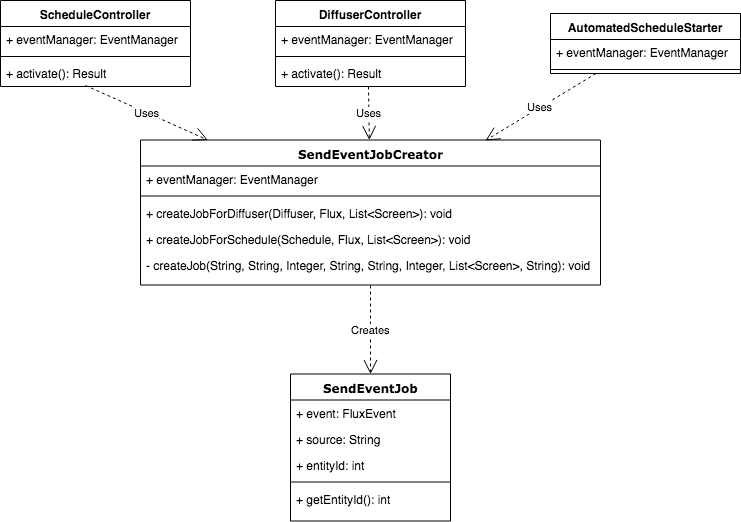

The diagram above was exported from draw.io. Its source (the exported page's mxGraphModel, read from the mxfile embedded in the PNG):
<mxGraphModel dx="918" dy="544" grid="1" gridSize="10" guides="1" tooltips="1" connect="1" arrows="1" fold="1" page="1" pageScale="1" pageWidth="850" pageHeight="1100" math="0" shadow="0">
  <root>
    <mxCell id="0" />
    <mxCell id="1" parent="0" />
    <mxCell id="jSyEVjezpcwKOSyxAV6v-1" value="SendEventJobCreator&lt;br&gt;" style="swimlane;html=1;fontStyle=1;align=center;verticalAlign=top;childLayout=stackLayout;horizontal=1;startSize=26;horizontalStack=0;resizeParent=1;resizeLast=0;collapsible=1;marginBottom=0;swimlaneFillColor=#ffffff;rounded=0;shadow=0;comic=0;labelBackgroundColor=none;strokeColor=#000000;strokeWidth=1;fillColor=none;fontFamily=Verdana;fontSize=12;fontColor=#000000;" vertex="1" parent="1">
      <mxGeometry x="180" y="269.5" width="460" height="145" as="geometry" />
    </mxCell>
    <mxCell id="jSyEVjezpcwKOSyxAV6v-2" value="+ eventManager: EventManager" style="text;html=1;strokeColor=none;fillColor=none;align=left;verticalAlign=top;spacingLeft=4;spacingRight=4;whiteSpace=wrap;overflow=hidden;rotatable=0;points=[[0,0.5],[1,0.5]];portConstraint=eastwest;" vertex="1" parent="jSyEVjezpcwKOSyxAV6v-1">
      <mxGeometry y="26" width="460" height="26" as="geometry" />
    </mxCell>
    <mxCell id="jSyEVjezpcwKOSyxAV6v-3" value="" style="line;html=1;strokeWidth=1;fillColor=none;align=left;verticalAlign=middle;spacingTop=-1;spacingLeft=3;spacingRight=3;rotatable=0;labelPosition=right;points=[];portConstraint=eastwest;" vertex="1" parent="jSyEVjezpcwKOSyxAV6v-1">
      <mxGeometry y="52" width="460" height="8" as="geometry" />
    </mxCell>
    <mxCell id="jSyEVjezpcwKOSyxAV6v-4" value="+ createJobForDiffuser(Diffuser, Flux, List&amp;lt;Screen&amp;gt;): void" style="text;html=1;strokeColor=none;fillColor=none;align=left;verticalAlign=top;spacingLeft=4;spacingRight=4;whiteSpace=wrap;overflow=hidden;rotatable=0;points=[[0,0.5],[1,0.5]];portConstraint=eastwest;" vertex="1" parent="jSyEVjezpcwKOSyxAV6v-1">
      <mxGeometry y="60" width="460" height="26" as="geometry" />
    </mxCell>
    <mxCell id="jSyEVjezpcwKOSyxAV6v-5" value="+ createJobForSchedule(Schedule, Flux, List&amp;lt;Screen&amp;gt;): void" style="text;html=1;strokeColor=none;fillColor=none;align=left;verticalAlign=top;spacingLeft=4;spacingRight=4;whiteSpace=wrap;overflow=hidden;rotatable=0;points=[[0,0.5],[1,0.5]];portConstraint=eastwest;" vertex="1" parent="jSyEVjezpcwKOSyxAV6v-1">
      <mxGeometry y="86" width="460" height="26" as="geometry" />
    </mxCell>
    <mxCell id="jSyEVjezpcwKOSyxAV6v-6" value="- createJob(String, String, Integer, String, String, Integer, List&amp;lt;Screen&amp;gt;, String): void" style="text;html=1;strokeColor=none;fillColor=none;align=left;verticalAlign=top;spacingLeft=4;spacingRight=4;whiteSpace=wrap;overflow=hidden;rotatable=0;points=[[0,0.5],[1,0.5]];portConstraint=eastwest;" vertex="1" parent="jSyEVjezpcwKOSyxAV6v-1">
      <mxGeometry y="112" width="460" height="26" as="geometry" />
    </mxCell>
    <mxCell id="jSyEVjezpcwKOSyxAV6v-7" value="ScheduleController" style="swimlane;fontStyle=1;align=center;verticalAlign=top;childLayout=stackLayout;horizontal=1;startSize=26;horizontalStack=0;resizeParent=1;resizeParentMax=0;resizeLast=0;collapsible=1;marginBottom=0;" vertex="1" parent="1">
      <mxGeometry x="40" y="130" width="190" height="86" as="geometry" />
    </mxCell>
    <mxCell id="jSyEVjezpcwKOSyxAV6v-8" value="+ eventManager: EventManager" style="text;strokeColor=none;fillColor=none;align=left;verticalAlign=top;spacingLeft=4;spacingRight=4;overflow=hidden;rotatable=0;points=[[0,0.5],[1,0.5]];portConstraint=eastwest;" vertex="1" parent="jSyEVjezpcwKOSyxAV6v-7">
      <mxGeometry y="26" width="190" height="26" as="geometry" />
    </mxCell>
    <mxCell id="jSyEVjezpcwKOSyxAV6v-9" value="" style="line;strokeWidth=1;fillColor=none;align=left;verticalAlign=middle;spacingTop=-1;spacingLeft=3;spacingRight=3;rotatable=0;labelPosition=right;points=[];portConstraint=eastwest;" vertex="1" parent="jSyEVjezpcwKOSyxAV6v-7">
      <mxGeometry y="52" width="190" height="8" as="geometry" />
    </mxCell>
    <mxCell id="jSyEVjezpcwKOSyxAV6v-10" value="+ activate(): Result" style="text;strokeColor=none;fillColor=none;align=left;verticalAlign=top;spacingLeft=4;spacingRight=4;overflow=hidden;rotatable=0;points=[[0,0.5],[1,0.5]];portConstraint=eastwest;" vertex="1" parent="jSyEVjezpcwKOSyxAV6v-7">
      <mxGeometry y="60" width="190" height="26" as="geometry" />
    </mxCell>
    <mxCell id="jSyEVjezpcwKOSyxAV6v-11" value="DiffuserController" style="swimlane;fontStyle=1;align=center;verticalAlign=top;childLayout=stackLayout;horizontal=1;startSize=26;horizontalStack=0;resizeParent=1;resizeParentMax=0;resizeLast=0;collapsible=1;marginBottom=0;" vertex="1" parent="1">
      <mxGeometry x="315" y="130" width="190" height="86" as="geometry" />
    </mxCell>
    <mxCell id="jSyEVjezpcwKOSyxAV6v-12" value="+ eventManager: EventManager" style="text;strokeColor=none;fillColor=none;align=left;verticalAlign=top;spacingLeft=4;spacingRight=4;overflow=hidden;rotatable=0;points=[[0,0.5],[1,0.5]];portConstraint=eastwest;" vertex="1" parent="jSyEVjezpcwKOSyxAV6v-11">
      <mxGeometry y="26" width="190" height="26" as="geometry" />
    </mxCell>
    <mxCell id="jSyEVjezpcwKOSyxAV6v-13" value="" style="line;strokeWidth=1;fillColor=none;align=left;verticalAlign=middle;spacingTop=-1;spacingLeft=3;spacingRight=3;rotatable=0;labelPosition=right;points=[];portConstraint=eastwest;" vertex="1" parent="jSyEVjezpcwKOSyxAV6v-11">
      <mxGeometry y="52" width="190" height="8" as="geometry" />
    </mxCell>
    <mxCell id="jSyEVjezpcwKOSyxAV6v-14" value="+ activate(): Result" style="text;strokeColor=none;fillColor=none;align=left;verticalAlign=top;spacingLeft=4;spacingRight=4;overflow=hidden;rotatable=0;points=[[0,0.5],[1,0.5]];portConstraint=eastwest;" vertex="1" parent="jSyEVjezpcwKOSyxAV6v-11">
      <mxGeometry y="60" width="190" height="26" as="geometry" />
    </mxCell>
    <mxCell id="jSyEVjezpcwKOSyxAV6v-15" value="AutomatedScheduleStarter" style="swimlane;fontStyle=1;align=center;verticalAlign=top;childLayout=stackLayout;horizontal=1;startSize=26;horizontalStack=0;resizeParent=1;resizeParentMax=0;resizeLast=0;collapsible=1;marginBottom=0;" vertex="1" parent="1">
      <mxGeometry x="590" y="143" width="190" height="60" as="geometry" />
    </mxCell>
    <mxCell id="jSyEVjezpcwKOSyxAV6v-16" value="+ eventManager: EventManager" style="text;strokeColor=none;fillColor=none;align=left;verticalAlign=top;spacingLeft=4;spacingRight=4;overflow=hidden;rotatable=0;points=[[0,0.5],[1,0.5]];portConstraint=eastwest;" vertex="1" parent="jSyEVjezpcwKOSyxAV6v-15">
      <mxGeometry y="26" width="190" height="26" as="geometry" />
    </mxCell>
    <mxCell id="jSyEVjezpcwKOSyxAV6v-17" value="" style="line;strokeWidth=1;fillColor=none;align=left;verticalAlign=middle;spacingTop=-1;spacingLeft=3;spacingRight=3;rotatable=0;labelPosition=right;points=[];portConstraint=eastwest;" vertex="1" parent="jSyEVjezpcwKOSyxAV6v-15">
      <mxGeometry y="52" width="190" height="8" as="geometry" />
    </mxCell>
    <mxCell id="jSyEVjezpcwKOSyxAV6v-18" value="Uses" style="endArrow=open;endSize=12;dashed=1;html=1;exitX=0.447;exitY=0.962;exitDx=0;exitDy=0;exitPerimeter=0;entryX=0.25;entryY=0;entryDx=0;entryDy=0;" edge="1" parent="1" source="jSyEVjezpcwKOSyxAV6v-10" target="jSyEVjezpcwKOSyxAV6v-1">
      <mxGeometry width="160" relative="1" as="geometry">
        <mxPoint x="40" y="440" as="sourcePoint" />
        <mxPoint x="200" y="440" as="targetPoint" />
      </mxGeometry>
    </mxCell>
    <mxCell id="jSyEVjezpcwKOSyxAV6v-19" value="Uses" style="endArrow=open;endSize=12;dashed=1;html=1;exitX=0.489;exitY=1;exitDx=0;exitDy=0;exitPerimeter=0;entryX=0.5;entryY=0;entryDx=0;entryDy=0;" edge="1" parent="1" source="jSyEVjezpcwKOSyxAV6v-14" target="jSyEVjezpcwKOSyxAV6v-1">
      <mxGeometry width="160" relative="1" as="geometry">
        <mxPoint x="135" y="225" as="sourcePoint" />
        <mxPoint x="305" y="280" as="targetPoint" />
      </mxGeometry>
    </mxCell>
    <mxCell id="jSyEVjezpcwKOSyxAV6v-20" value="Uses" style="endArrow=open;endSize=12;dashed=1;html=1;entryX=0.75;entryY=0;entryDx=0;entryDy=0;exitX=0.25;exitY=1;exitDx=0;exitDy=0;" edge="1" parent="1" source="jSyEVjezpcwKOSyxAV6v-15" target="jSyEVjezpcwKOSyxAV6v-1">
      <mxGeometry width="160" relative="1" as="geometry">
        <mxPoint x="663" y="220" as="sourcePoint" />
        <mxPoint x="420" y="280" as="targetPoint" />
      </mxGeometry>
    </mxCell>
    <mxCell id="jSyEVjezpcwKOSyxAV6v-21" value="Creates" style="endArrow=open;endSize=12;dashed=1;html=1;exitX=0.5;exitY=1;exitDx=0;exitDy=0;entryX=0.5;entryY=0;entryDx=0;entryDy=0;" edge="1" parent="1" source="jSyEVjezpcwKOSyxAV6v-1" target="jSyEVjezpcwKOSyxAV6v-22">
      <mxGeometry width="160" relative="1" as="geometry">
        <mxPoint x="433" y="236" as="sourcePoint" />
        <mxPoint x="410" y="530" as="targetPoint" />
      </mxGeometry>
    </mxCell>
    <mxCell id="jSyEVjezpcwKOSyxAV6v-22" value="SendEventJob" style="swimlane;html=1;fontStyle=1;align=center;verticalAlign=top;childLayout=stackLayout;horizontal=1;startSize=26;horizontalStack=0;resizeParent=1;resizeLast=0;collapsible=1;marginBottom=0;swimlaneFillColor=#ffffff;rounded=0;shadow=0;comic=0;labelBackgroundColor=none;strokeColor=#000000;strokeWidth=1;fillColor=none;fontFamily=Verdana;fontSize=12;fontColor=#000000;" vertex="1" parent="1">
      <mxGeometry x="330" y="503.5" width="160" height="147" as="geometry" />
    </mxCell>
    <mxCell id="jSyEVjezpcwKOSyxAV6v-23" value="+ event: FluxEvent" style="text;html=1;strokeColor=none;fillColor=none;align=left;verticalAlign=top;spacingLeft=4;spacingRight=4;whiteSpace=wrap;overflow=hidden;rotatable=0;points=[[0,0.5],[1,0.5]];portConstraint=eastwest;" vertex="1" parent="jSyEVjezpcwKOSyxAV6v-22">
      <mxGeometry y="26" width="160" height="26" as="geometry" />
    </mxCell>
    <mxCell id="jSyEVjezpcwKOSyxAV6v-24" value="+ source: String" style="text;html=1;strokeColor=none;fillColor=none;align=left;verticalAlign=top;spacingLeft=4;spacingRight=4;whiteSpace=wrap;overflow=hidden;rotatable=0;points=[[0,0.5],[1,0.5]];portConstraint=eastwest;" vertex="1" parent="jSyEVjezpcwKOSyxAV6v-22">
      <mxGeometry y="52" width="160" height="26" as="geometry" />
    </mxCell>
    <mxCell id="jSyEVjezpcwKOSyxAV6v-25" value="+ entityId: int" style="text;html=1;strokeColor=none;fillColor=none;align=left;verticalAlign=top;spacingLeft=4;spacingRight=4;whiteSpace=wrap;overflow=hidden;rotatable=0;points=[[0,0.5],[1,0.5]];portConstraint=eastwest;" vertex="1" parent="jSyEVjezpcwKOSyxAV6v-22">
      <mxGeometry y="78" width="160" height="26" as="geometry" />
    </mxCell>
    <mxCell id="jSyEVjezpcwKOSyxAV6v-26" value="" style="line;html=1;strokeWidth=1;fillColor=none;align=left;verticalAlign=middle;spacingTop=-1;spacingLeft=3;spacingRight=3;rotatable=0;labelPosition=right;points=[];portConstraint=eastwest;" vertex="1" parent="jSyEVjezpcwKOSyxAV6v-22">
      <mxGeometry y="104" width="160" height="8" as="geometry" />
    </mxCell>
    <mxCell id="jSyEVjezpcwKOSyxAV6v-27" value="+ getEntityId(): int" style="text;html=1;strokeColor=none;fillColor=none;align=left;verticalAlign=top;spacingLeft=4;spacingRight=4;whiteSpace=wrap;overflow=hidden;rotatable=0;points=[[0,0.5],[1,0.5]];portConstraint=eastwest;" vertex="1" parent="jSyEVjezpcwKOSyxAV6v-22">
      <mxGeometry y="112" width="160" height="26" as="geometry" />
    </mxCell>
  </root>
</mxGraphModel>